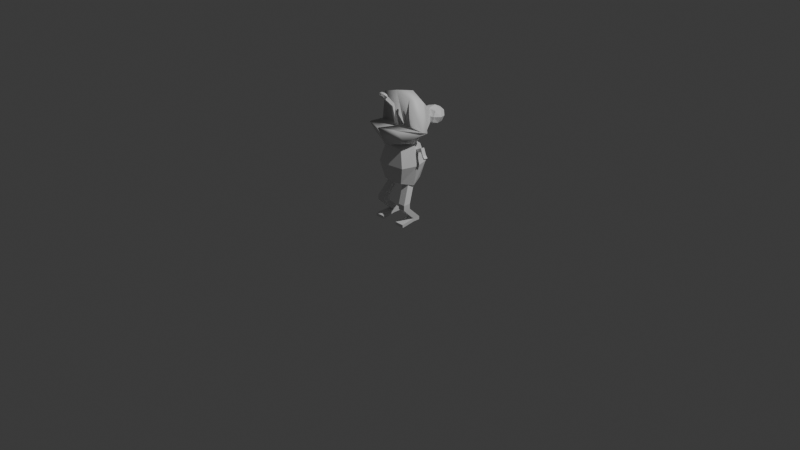 # Source: Frogger.blend  (saved by Blender 4.2.66; exported with 4.5.12 LTS)
import bpy
from mathutils import Matrix  # noqa: F401  (used for matrix-valued properties, if any)

bpy.ops.wm.read_factory_settings(use_empty=True)
scene = bpy.context.scene
scene.name = 'Scene'

# ---- collections
col_collection = bpy.data.collections.new('Collection'); scene.collection.children.link(col_collection)

# ---- materials (node trees are filled in below, after node groups)
mat_material = bpy.data.materials.new('Material')
mat_material.alpha_threshold = 0.0
mat_material.use_transparent_shadow = False
mat_material.roughness = 0.5
mat_material.line_color = (0.0, 0.0, 0.0, 1.0)

# ---- material node trees
mat_material.use_nodes = True; mat_material.node_tree.nodes.clear()
_N = mat_material.node_tree.nodes; _L = mat_material.node_tree.links
n0 = _N.new('ShaderNodeOutputMaterial'); n0.name = 'Material Output'; n0.location = (300, 300)
n1 = _N.new('ShaderNodeBsdfPrincipled'); n1.name = 'Principled BSDF'; n1.location = (10, 300)
n1.inputs[3].default_value = 1.45
_L.new(n1.outputs[0], n0.inputs[0])
n0.is_active_output = True

# ---- world
world_world = bpy.data.worlds.new('World'); scene.world = world_world
world_world.use_nodes = True; world_world.node_tree.nodes.clear()
_N = world_world.node_tree.nodes; _L = world_world.node_tree.links
n0 = _N.new('ShaderNodeOutputWorld'); n0.name = 'World Output'; n0.location = (300, 300)
n1 = _N.new('ShaderNodeBackground'); n1.name = 'Background'; n1.location = (10, 300)
n1.inputs[0].default_value = (0.05088, 0.05088, 0.05088, 1.0)
_L.new(n1.outputs[0], n0.inputs[0])
n0.is_active_output = True
world_world.color = (0.05088, 0.05088, 0.05088)
world_world.sun_shadow_jitter_overblur = 0.0

# ---- cameras
cam_camera = bpy.data.cameras.new('Camera')
cam_camera.clip_end = 100.0
cam_camera.ortho_scale = 7.314

# ---- lights
light_light = bpy.data.lights.new('Light', 'POINT')
light_light.energy = 1000.0
light_light.shadow_soft_size = 0.1

# ---- meshes
me_cube = bpy.data.meshes.new('Cube')
me_cube.from_pydata([(-0.17, 0.2439, 1.123), (-0.17, 0.03624, 0.8534), (-0.17, -0.02576, 1.33), (-0.169, -0.2286, 1.07), (-0.2082, -0.1219, 0.9268), (-1.35e-15, 0.04321, 0.7998), (-0.2801, 0.04212, 1.003), (-0.2082, 0.1704, 0.9648), (-1.35e-15, -0.03273, 1.384), (0.000918, -0.2823, 1.063), (-0.2082, 0.1324, 1.257), (-1.35e-15, 0.2976, 1.13), (-1.35e-15, 0.2388, 0.9122), (-1.35e-15, -0.1746, 0.8585), (-0.2802, 0.1109, 0.9751), (0.001756, 0.06455, 1.005), (-1.35e-15, 0.1851, 1.325), (-0.1924, 0.2298, 1.163), (-0.1977, 0.2298, 1.041), (-0.0926, 0.2946, 1.129), (-0.118, 0.2313, 0.9182), (0.01007, 0.2841, 1.017), (-0.1051, 0.2833, 1.021), (-0.2274, 0.3537, 1.028), (-0.2241, 0.2395, 1.041), (-0.2274, 0.3845, 1.138), (-0.2241, 0.2703, 1.151), (-0.07536, 0.3586, 1.028), (-0.07213, 0.2444, 1.041), (-0.07536, 0.3894, 1.138), (-0.07213, 0.2752, 1.151), (-0.24, 0.3807, 1.082), (-0.2369, 0.2936, 1.025), (-0.2361, 0.2425, 1.098), (-0.2369, 0.3297, 1.154), (-0.1518, 0.4045, 1.149), (-0.1477, 0.2621, 1.165), (-0.06265, 0.3353, 1.154), (-0.06339, 0.3864, 1.081), (-0.05947, 0.2482, 1.097), (-0.06265, 0.2993, 1.025), (-0.1518, 0.3668, 1.014), (-0.1477, 0.2244, 1.031), (-0.1469, 0.2145, 1.101), (-0.1526, 0.4145, 1.078), (-0.1498, 0.2889, 0.9984), (-0.03396, 0.3182, 1.089), (-0.1498, 0.34, 1.181), (-0.2656, 0.3107, 1.09), (-0.112, -0.08319, 0.8094), (-0.112, 0.179, 0.8094), (-0.112, 0.179, 0.4481), (-0.112, -0.08319, 0.4481), (5.77e-05, -0.09083, 0.8199), (0.0001339, -0.09083, 0.4376), (0.0003232, 0.1866, 0.8199), (-0.1598, 0.0479, 0.4075), (-0.1598, -0.1126, 0.6287), (0.0003295, 0.1866, 0.3809), (-0.1598, 0.0479, 0.85), (-0.1598, 0.2084, 0.6287), (0.00143, 0.0479, 0.8875), (0.0004029, 0.2376, 0.6287), (-0.006874, 0.04742, 0.37), (-0.206, 0.0479, 0.6287), (0.00014, -0.1427, 0.6341), (-0.2753, 0.09918, 0.7508), (-0.2697, 0.06244, 0.7497), (-0.2599, 0.1057, 0.7335), (-0.2543, 0.06898, 0.7325), (-0.2563, 0.1008, 0.795), (-0.2507, 0.06411, 0.794), (-0.2409, 0.1074, 0.7778), (-0.2353, 0.07065, 0.7767), (-0.1991, 0.07171, 0.8048), (-0.2047, 0.1084, 0.8059), (-0.2387, 0.06517, 0.822), (-0.2443, 0.1019, 0.8231), (-0.1678, 0.1155, 0.7564), (-0.1622, 0.07875, 0.7554), (-0.1501, 0.07981, 0.7835), (-0.1557, 0.1165, 0.7845), (-0.2994, 0.09613, 0.7281), (-0.2937, 0.05939, 0.727), (-0.2839, 0.1027, 0.7108), (-0.2783, 0.06593, 0.7098), (-0.1226, 0.01757, 0.46), (-0.04639, 0.01757, 0.46), (-0.1226, 0.09599, 0.46), (-0.04639, 0.09599, 0.46), (-0.1878, -0.1105, 0.1886), (-0.1878, -0.1105, 0.2419), (-0.1115, -0.1105, 0.2419), (-0.1878, -0.03204, 0.2419), (-0.1115, -0.03204, 0.2419), (-0.1115, -0.1105, 0.1886), (-0.1878, -0.03204, 0.1886), (-0.1115, -0.03204, 0.1886), (-0.1822, 0.02537, 0.05972), (-0.106, 0.02537, 0.05972), (-0.1822, 0.1038, 0.05972), (-0.106, 0.1038, 0.05972), (-0.1925, -0.1354, 0.04408), (-0.09014, -0.1354, 0.04408), (-0.1822, 0.02537, 0.02566), (-0.106, 0.02537, 0.02566), (-0.1822, 0.1038, 0.02566), (-0.106, 0.1038, 0.02566), (-0.1822, 0.0287, 0.02558), (-0.106, 0.0287, 0.02558), (-0.1925, -0.132, 0.009937), (-0.09014, -0.132, 0.009937), (-0.1084, 0.08818, 0.9079), (-0.0002499, 0.1963, 0.9065), (-0.0002499, -0.01997, 0.9094), (-0.1081, 0.08802, 0.8581), (6.626e-05, 0.1962, 0.8567), (6.626e-05, -0.02013, 0.8596), (-0.1226, 0.08498, 0.8401), (-0.0004612, 0.1851, 0.8151), (-0.0003498, -0.02317, 0.8415), (-6.552e-05, -0.03506, 0.9925), (0.0003491, -0.09738, 1.237), (-0.001412, -0.008129, 0.9994), (-0.0004988, -0.07413, 1.258), (0.01106, -0.03506, 0.9925), (0.01148, -0.09738, 1.237), (0.009716, -0.008129, 0.9994), (0.01063, -0.07413, 1.258), (0.01967, -0.1959, 1.33), (0.01967, -0.1673, 1.356), (0.01967, -0.2379, 1.375), (0.01967, -0.2093, 1.401), (0.0002946, -0.1652, 1.358), (0.01983, -0.1816, 1.343), (0.0002946, -0.198, 1.328), (0.0002946, -0.2092, 1.403), (0.03202, -0.2265, 1.391), (0.0002946, -0.2401, 1.375), (0.02963, -0.2195, 1.35), (0.02963, -0.1857, 1.381), (0.05665, -0.2043, 1.367), (0.0002946, -0.1824, 1.385), (0.0002946, -0.224, 1.347), (0.0002946, -0.2305, 1.395)], [(122, 124)], [(16, 10, 2, 8), (15, 8, 2, 6), (18, 17, 0), (11, 16, 8, 15, 9, 13, 5, 12, 21), (1, 7, 20, 12, 5), (22, 19, 11, 21), (4, 13, 9, 3), (1, 5, 13, 4), (4, 14, 7, 1), (3, 6, 14, 4), (6, 2, 10, 14), (9, 15, 6, 3), (19, 0, 17), (11, 19, 17, 10, 16), (20, 22, 21, 12), (7, 18, 22, 20), (18, 0, 19, 22), (14, 10, 17, 18, 7), (17, 18, 22, 19), (48, 33, 26, 34), (47, 36, 30, 37), (46, 39, 28, 40), (45, 42, 24, 32), (44, 38, 27, 41), (43, 33, 24, 42), (39, 43, 42, 28), (30, 36, 43, 39), (36, 26, 33, 43), (31, 44, 41, 23), (25, 35, 44, 31), (35, 29, 38, 44), (41, 45, 32, 23), (27, 40, 45, 41), (40, 28, 42, 45), (38, 46, 40, 27), (29, 37, 46, 38), (37, 30, 39, 46), (35, 47, 37, 29), (25, 34, 47, 35), (34, 26, 36, 47), (31, 48, 34, 25), (23, 32, 48, 31), (32, 24, 33, 48), (65, 53, 49, 57), (64, 59, 50, 60), (61, 59, 49, 53), (55, 50, 59, 61), (51, 60, 62, 58), (60, 50, 55, 62), (56, 63, 54, 52), (51, 58, 63, 56), (56, 64, 60, 51), (52, 57, 64, 56), (57, 49, 59, 64), (54, 65, 57, 52), (69, 67, 83, 85), (75, 77, 76, 74), (67, 69, 73, 71), (68, 66, 70, 72), (69, 68, 72, 73), (66, 67, 71, 70), (71, 73, 74, 76), (70, 71, 76, 77), (73, 72, 78, 79), (72, 70, 77, 75), (79, 78, 81, 80), (75, 74, 80, 81), (74, 73, 79, 80), (72, 75, 81, 78), (82, 84, 85, 83), (66, 68, 84, 82), (68, 69, 85, 84), (67, 66, 82, 83), (86, 87, 89, 88), (94, 95, 97), (87, 92, 94, 89), (88, 93, 91, 86), (89, 94, 93, 88), (86, 91, 92, 87), (93, 90, 91), (96, 100, 98, 90), (91, 90, 95, 92), (101, 107, 106, 100), (90, 98, 99, 95), (95, 99, 101, 97), (93, 94, 97, 96), (100, 96, 97, 101), (98, 99, 109, 108), (104, 106, 107, 105), (98, 104, 105, 99), (99, 105, 107, 101), (100, 106, 104, 98), (108, 109, 111, 110), (102, 98, 108, 110), (103, 102, 110, 111), (99, 103, 111, 109), (98, 102, 103, 99), (96, 90, 93), (92, 95, 94), (112, 113, 116, 115), (114, 112, 115, 117), (115, 116, 119, 118), (117, 115, 118, 120), (123, 124, 128, 127), (127, 128, 126, 125), (125, 126, 122, 121), (123, 127, 125, 121), (126, 128, 130, 134, 129), (143, 139, 131, 138), (122, 126, 129, 135), (141, 140, 132, 137), (139, 141, 137, 131), (129, 134, 141, 139), (134, 130, 140, 141), (140, 142, 136, 132), (130, 133, 142, 140), (135, 129, 139, 143), (137, 144, 138, 131), (132, 136, 144, 137), (128, 124, 133, 130)])
me_cube.polygons.foreach_set('use_smooth', [1, 1, 0, 1, 1, 1, 1, 0, 1, 1, 1, 1, 1, 1, 1, 1, 1, 0, 1, 0, 0, 0, 0, 0, 0, 0, 0, 0, 0, 0, 0, 0, 0, 0, 0, 0, 0, 0, 0, 0, 0, 0, 0, 0, 0, 0, 0, 0, 0, 0, 0, 0, 0, 0, 0, 0, 0, 0, 0, 0, 0, 0, 0, 0, 0, 0, 0, 0, 0, 0, 0, 0, 0, 0, 0, 0, 0, 0, 0, 0, 0, 0, 0, 0, 0, 0, 0, 0, 0, 0, 0, 0, 0, 0, 0, 0, 0, 0, 0, 0, 0, 0, 0, 0, 0, 0, 0, 0, 0, 0, 0, 0, 0, 0, 0, 0, 0, 0, 0, 0])
_uv = me_cube.uv_layers.new(name='UVMap')
_uv.uv.foreach_set('vector', [0.75, 0.625, 0.875, 0.625, 0.875, 0.75, 0.75, 0.75, 0.5, 0.875, 0.625, 0.875, 0.625, 1.0, 0.5, 1.0, 0.5625, 0.25, 0.625, 0.1875, 0.625, 0.25, 0.75, 0.5, 0.75, 0.625, 0.625, 0.875, 0.5, 0.875, 0.25, 0.75, 0.25, 0.625, 0.375, 0.375, 0.5, 0.375, 0.625, 0.4375, 0.375, 0.25, 0.5, 0.25, 0.5, 0.3125, 0.5, 0.375, 0.375, 0.375, 0.5625, 0.3125, 0.625, 0.3125, 0.625, 0.375, 0.5625, 0.375, 0.125, 0.625, 0.25, 0.625, 0.25, 0.75, 0.125, 0.75, 0.125, 0.5, 0.25, 0.5, 0.25, 0.625, 0.125, 0.625, 0.375, 0.125, 0.5, 0.125, 0.5, 0.25, 0.375, 0.25, 0.375, 0.0, 0.5, 0.0, 0.5, 0.125, 0.375, 0.125, 0.5, 0.0, 0.625, 0.0, 0.625, 0.125, 0.5, 0.125, 0.25, 0.75, 0.5, 0.875, 0.5, 1.0, 0.375, 0.0, 0.8125, 0.5, 0.875, 0.5, 0.875, 0.5625, 0.75, 0.5, 0.8125, 0.5, 0.875, 0.5625, 0.875, 0.625, 0.75, 0.625, 0.5, 0.3125, 0.5625, 0.3125, 0.5625, 0.375, 0.5, 0.375, 0.5, 0.25, 0.5625, 0.25, 0.5625, 0.3125, 0.5, 0.3125, 0.5625, 0.25, 0.625, 0.25, 0.625, 0.3125, 0.5625, 0.3125, 0.5, 0.125, 0.625, 0.125, 0.625, 0.1875, 0.5625, 0.25, 0.5, 0.25, 0.875, 0.5625, 0.5625, 0.25, 0.5625, 0.3125, 0.625, 0.3125, 0.5, 0.125, 0.625, 0.125, 0.625, 0.25, 0.5, 0.25, 0.5, 0.375, 0.625, 0.375, 0.625, 0.5, 0.5, 0.5, 0.5, 0.625, 0.625, 0.625, 0.625, 0.75, 0.5, 0.75, 0.5, 0.875, 0.625, 0.875, 0.625, 1.0, 0.5, 1.0, 0.25, 0.625, 0.375, 0.625, 0.375, 0.75, 0.25, 0.75, 0.75, 0.625, 0.875, 0.625, 0.875, 0.75, 0.75, 0.75, 0.625, 0.625, 0.75, 0.625, 0.75, 0.75, 0.625, 0.75, 0.625, 0.5, 0.75, 0.5, 0.75, 0.625, 0.625, 0.625, 0.75, 0.5, 0.875, 0.5, 0.875, 0.625, 0.75, 0.625, 0.125, 0.625, 0.25, 0.625, 0.25, 0.75, 0.125, 0.75, 0.125, 0.5, 0.25, 0.5, 0.25, 0.625, 0.125, 0.625, 0.25, 0.5, 0.375, 0.5, 0.375, 0.625, 0.25, 0.625, 0.375, 0.875, 0.5, 0.875, 0.5, 1.0, 0.375, 1.0, 0.375, 0.75, 0.5, 0.75, 0.5, 0.875, 0.375, 0.875, 0.5, 0.75, 0.625, 0.75, 0.625, 0.875, 0.5, 0.875, 0.375, 0.625, 0.5, 0.625, 0.5, 0.75, 0.375, 0.75, 0.375, 0.5, 0.5, 0.5, 0.5, 0.625, 0.375, 0.625, 0.5, 0.5, 0.625, 0.5, 0.625, 0.625, 0.5, 0.625, 0.375, 0.375, 0.5, 0.375, 0.5, 0.5, 0.375, 0.5, 0.375, 0.25, 0.5, 0.25, 0.5, 0.375, 0.375, 0.375, 0.5, 0.25, 0.625, 0.25, 0.625, 0.375, 0.5, 0.375, 0.375, 0.125, 0.5, 0.125, 0.5, 0.25, 0.375, 0.25, 0.375, 0.0, 0.5, 0.0, 0.5, 0.125, 0.375, 0.125, 0.5, 0.0, 0.625, 0.0, 0.625, 0.125, 0.5, 0.125, 0.5, 0.125, 0.625, 0.125, 0.625, 0.25, 0.5, 0.25, 0.5, 0.375, 0.625, 0.375, 0.625, 0.5, 0.5, 0.5, 0.75, 0.625, 0.875, 0.625, 0.875, 0.75, 0.75, 0.75, 0.75, 0.5, 0.875, 0.5, 0.875, 0.625, 0.75, 0.625, 0.125, 0.5, 0.25, 0.5, 0.25, 0.625, 0.125, 0.625, 0.25, 0.5, 0.375, 0.5, 0.375, 0.625, 0.25, 0.625, 0.375, 0.875, 0.5, 0.875, 0.5, 1.0, 0.375, 1.0, 0.375, 0.75, 0.5, 0.75, 0.5, 0.875, 0.375, 0.875, 0.375, 0.375, 0.5, 0.375, 0.5, 0.5, 0.375, 0.5, 0.375, 0.25, 0.5, 0.25, 0.5, 0.375, 0.375, 0.375, 0.5, 0.25, 0.625, 0.25, 0.625, 0.375, 0.5, 0.375, 0.375, 0.125, 0.5, 0.125, 0.5, 0.25, 0.375, 0.25, 1.0, 1.0, 1.0, 0.0, 1.0, 0.0, 1.0, 1.0, 0.0, 1.0, 0.0, 0.0, 1.0, 0.0, 1.0, 1.0, 1.0, 0.0, 1.0, 1.0, 1.0, 1.0, 1.0, 0.0, 0.0, 1.0, 0.0, 0.0, 0.0, 0.0, 0.0, 1.0, 1.0, 1.0, 0.0, 1.0, 0.0, 1.0, 1.0, 1.0, 0.0, 0.0, 1.0, 0.0, 1.0, 0.0, 0.0, 0.0, 1.0, 0.0, 1.0, 1.0, 1.0, 1.0, 1.0, 0.0, 0.0, 0.0, 1.0, 0.0, 1.0, 0.0, 0.0, 0.0, 1.0, 1.0, 0.0, 1.0, 0.0, 1.0, 1.0, 1.0, 0.0, 1.0, 0.0, 0.0, 0.0, 0.0, 0.0, 1.0, 1.0, 1.0, 0.0, 1.0, 0.0, 1.0, 1.0, 1.0, 0.0, 1.0, 1.0, 1.0, 1.0, 1.0, 0.0, 1.0, 1.0, 1.0, 1.0, 1.0, 1.0, 1.0, 1.0, 1.0, 0.0, 1.0, 0.0, 1.0, 0.0, 1.0, 0.0, 1.0, 0.0, 0.0, 0.0, 1.0, 1.0, 1.0, 1.0, 0.0, 0.0, 0.0, 0.0, 1.0, 0.0, 1.0, 0.0, 0.0, 0.0, 1.0, 1.0, 1.0, 1.0, 1.0, 0.0, 1.0, 1.0, 0.0, 0.0, 0.0, 0.0, 0.0, 1.0, 0.0, 0.0, 0.0, 1.0, 0.0, 1.0, 1.0, 0.0, 1.0, 1.0, 1.0, 1.0, 0.0, 1.0, 1.0, 1.0, 0.0, 1.0, 0.0, 1.0, 1.0, 1.0, 1.0, 0.0, 1.0, 0.0, 1.0, 0.0, 0.0, 0.0, 0.0, 1.0, 1.0, 1.0, 1.0, 0.0, 1.0, 0.0, 1.0, 0.0, 0.0, 0.0, 0.0, 1.0, 0.0, 1.0, 0.0, 0.0, 1.0, 0.0, 0.0, 0.0, 0.0, 0.0, 1.0, 0.0, 1.0, 0.0, 0.0, 0.0, 0.0, 0.0, 0.0, 0.0, 0.0, 1.0, 0.0, 1.0, 0.0, 1.0, 1.0, 1.0, 1.0, 0.0, 1.0, 0.0, 1.0, 0.0, 0.0, 0.0, 0.0, 1.0, 0.0, 1.0, 0.0, 1.0, 0.0, 1.0, 0.0, 1.0, 1.0, 1.0, 1.0, 0.0, 1.0, 1.0, 1.0, 1.0, 1.0, 0.0, 1.0, 0.0, 1.0, 0.0, 1.0, 1.0, 1.0, 1.0, 1.0, 0.0, 0.0, 1.0, 0.0, 1.0, 0.0, 0.0, 0.0, 0.0, 0.0, 0.0, 1.0, 1.0, 1.0, 1.0, 0.0, 0.0, 0.0, 0.0, 0.0, 1.0, 0.0, 1.0, 0.0, 1.0, 0.0, 1.0, 0.0, 1.0, 1.0, 1.0, 1.0, 0.0, 1.0, 0.0, 1.0, 0.0, 0.0, 0.0, 0.0, 0.0, 0.0, 1.0, 0.0, 1.0, 0.0, 0.0, 0.0, 0.0, 0.0, 0.0, 0.0, 0.0, 0.0, 0.0, 0.0, 0.0, 0.0, 0.0, 0.0, 0.0, 0.0, 0.0, 0.0, 0.0, 0.0, 0.0, 0.0, 0.0, 0.0, 0.0, 0.0, 0.0, 0.0, 0.0, 0.0, 0.0, 0.0, 0.0, 0.0, 0.0, 1.0, 0.0, 0.0, 0.0, 1.0, 1.0, 0.0, 1.0, 0.0, 1.0, 1.0, 0.0, 0.0, 0.0, 0.0, 0.0, 0.0, 0.0, 0.0, 0.0, 0.0, 0.0, 0.0, 0.0, 0.0, 0.0, 0.0, 0.0, 0.0, 0.0, 0.0, 0.0, 0.0, 0.0, 0.0, 0.0, 0.0, 0.0, 0.0, 0.0, 0.0, 0.0, 0.0, 0.375, 0.25, 0.625, 0.25, 0.625, 0.5, 0.375, 0.5, 0.375, 0.5, 0.625, 0.5, 0.625, 0.75, 0.375, 0.75, 0.375, 0.75, 0.625, 0.75, 0.625, 1.0, 0.375, 1.0, 0.125, 0.5, 0.375, 0.5, 0.375, 0.75, 0.125, 0.75, 0.625, 0.75, 0.625, 0.5, 0.625, 0.5, 0.625, 0.625, 0.625, 0.75, 0.625, 0.875, 0.625, 0.75, 0.625, 0.75, 0.625, 0.875, 0.625, 1.0, 0.625, 0.75, 0.625, 0.75, 0.625, 0.875, 0.625, 0.625, 0.625, 0.5, 0.625, 0.5, 0.625, 0.625, 0.625, 0.75, 0.625, 0.625, 0.625, 0.625, 0.625, 0.75, 0.625, 0.75, 0.625, 0.625, 0.625, 0.625, 0.625, 0.75, 0.625, 0.625, 0.625, 0.5, 0.625, 0.5, 0.625, 0.625, 0.625, 0.5, 0.625, 0.375, 0.625, 0.375, 0.625, 0.5, 0.625, 0.5, 0.625, 0.375, 0.625, 0.375, 0.625, 0.5, 0.625, 0.875, 0.625, 0.75, 0.625, 0.75, 0.625, 0.875, 0.625, 0.625, 0.75, 0.625, 0.75, 0.75, 0.625, 0.75, 0.625, 0.5, 0.75, 0.5, 0.75, 0.625, 0.625, 0.625, 0.625, 0.5, 0.625, 0.25, 0.625, 0.375, 0.625, 0.5])
me_cube.materials.append(mat_material)
me_cube.use_mirror_vertex_groups = False
me_cube.update()

# ---- objects
ob_cube = bpy.data.objects.new('Cube', me_cube)
ob_light = bpy.data.objects.new('Light', light_light)
ob_camera = bpy.data.objects.new('Camera', cam_camera)

# ---- transforms, parenting, visibility, modifiers, constraints
ob_cube.location = (0.0, 0.0, 0.0)
ob_cube.lock_rotations_4d = False
ob_cube.empty_display_type = 'ARROWS'
ob_cube.lineart.crease_threshold = 0.0
_m = ob_cube.modifiers.new('Mirror', 'MIRROR')
ob_light.location = (4.076, 1.005, 5.904)
ob_light.rotation_euler = (0.6503, 0.05522, 1.866)
ob_light.lock_rotations_4d = False
ob_light.empty_display_type = 'ARROWS'
ob_light.color = (0.0, 0.0, 0.0, 0.0)
ob_light.lineart.crease_threshold = 0.0
ob_camera.location = (7.359, -6.926, 4.958)
ob_camera.rotation_euler = (1.109, 0.0, 0.8149)
ob_camera.lock_rotations_4d = False
ob_camera.empty_display_type = 'ARROWS'
ob_camera.color = (0.0, 0.0, 0.0, 0.0)
ob_camera.display_type = 'WIRE'
ob_camera.lineart.crease_threshold = 0.0

# ---- collection membership
col_collection.objects.link(ob_cube)
col_collection.objects.link(ob_light)
col_collection.objects.link(ob_camera)

# ---- scene / render settings (as saved in the file)
scene.camera = ob_camera
scene.frame_start = 1; scene.frame_end = 250; scene.frame_set(0)
scene.render.engine = 'BLENDER_EEVEE_NEXT'
bpy.context.view_layer.update()
